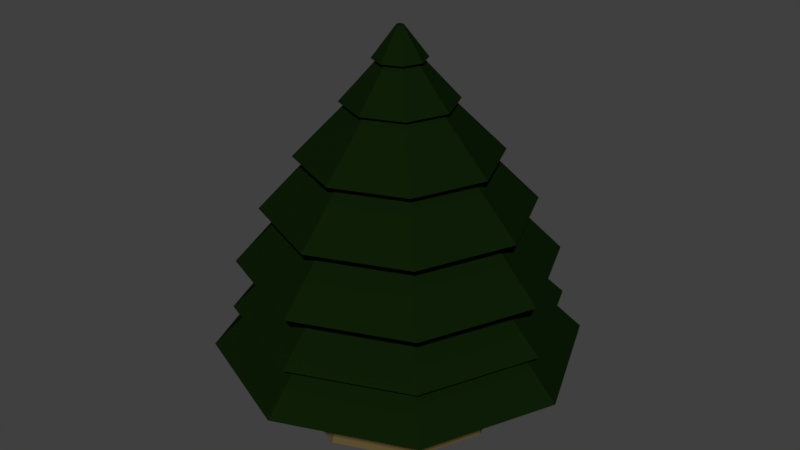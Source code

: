 # Source: PineTree3.blend  (saved by Blender 2.79.0; exported with 4.5.12 LTS)
import bpy
from mathutils import Matrix  # noqa: F401  (used for matrix-valued properties, if any)

bpy.ops.wm.read_factory_settings(use_empty=True)
scene = bpy.context.scene
scene.name = 'Scene'

# ---- collections
col_collection_1 = bpy.data.collections.new('Collection 1'); scene.collection.children.link(col_collection_1)

# ---- materials (node trees are filled in below, after node groups)
mat_material_001 = bpy.data.materials.new('Material.001')
mat_material_001.alpha_threshold = 0.0
mat_material_001.use_transparent_shadow = False
mat_material_001.diffuse_color = (0.004184, 0.01222, 0.001841, 1.0)
mat_material_001.roughness = 0.5
mat_material_002 = bpy.data.materials.new('Material.002')
mat_material_002.alpha_threshold = 0.0
mat_material_002.use_transparent_shadow = False
mat_material_002.diffuse_color = (0.1149, 0.08262, 0.03111, 1.0)
mat_material_002.roughness = 0.5

# ---- material node trees

# ---- world
world_world = bpy.data.worlds.new('World'); scene.world = world_world
world_world.color = (0.05088, 0.05088, 0.05088)
world_world.use_sun_shadow = False
world_world.sun_shadow_jitter_overblur = 0.0
world_world.cycles.sampling_method = 'MANUAL'

# ---- meshes
me_cylinder = bpy.data.meshes.new('Cylinder')
me_cylinder.from_pydata([(7.451e-09, 1.0, 0.0), (4.8e-09, 0.7673, 0.717), (0.7071, 0.7071, 0.0), (0.5426, 0.5426, 0.717), (1.0, -5.116e-08, 0.0), (0.7673, -4.016e-08, 0.717), (0.7071, -0.7071, 0.0), (0.5426, -0.5426, 0.717), (-7.997e-08, -1.0, 0.0), (-6.228e-08, -0.7673, 0.717), (-0.7071, -0.7071, 0.0), (-0.5426, -0.5426, 0.717), (-1.0, 4.474e-09, 0.0), (-0.7673, 2.535e-09, 0.717), (-0.7071, 0.7071, 0.0), (-0.5426, 0.5426, 0.717), (1.267, 1.267, 0.717), (4.411e-08, 1.792, 0.717), (1.792, -9.259e-08, 0.717), (1.267, -1.267, 0.717), (-1.126e-07, -1.792, 0.717), (-1.267, -1.267, 0.717), (-1.792, 7.121e-09, 0.717), (-1.267, 1.267, 0.717), (0.8559, 0.8559, 1.3), (5.772e-08, 1.21, 1.3), (1.21, -6.539e-08, 1.3), (0.8559, -0.8559, 1.3), (-4.81e-08, -1.21, 1.3), (-0.8559, -0.8559, 1.3), (-1.21, 1.952e-09, 1.3), (-0.8559, 0.8559, 1.3), (1.124, 1.124, 1.126), (6.617e-08, 1.589, 1.126), (1.589, -8.557e-08, 1.126), (1.124, -1.124, 1.126), (-7.276e-08, -1.589, 1.126), (-1.124, -1.124, 1.126), (-1.589, 2.844e-09, 1.126), (-1.124, 1.124, 1.126), (0.7181, 0.7181, 2.149), (4.481e-08, 1.015, 2.149), (1.015, -5.215e-08, 2.149), (0.7181, -0.7181, 2.149), (-4.397e-08, -1.015, 2.149), (-0.7181, -0.7181, 2.149), (-1.015, 4.347e-09, 2.149), (-0.7181, 0.7181, 2.149), (0.9153, 0.9153, 2.149), (4.216e-08, 1.294, 2.149), (1.294, -7.057e-08, 2.149), (0.9153, -0.9153, 2.149), (-7.1e-08, -1.294, 2.149), (-0.9153, -0.9153, 2.149), (-1.294, 1.445e-09, 2.149), (-0.9153, 0.9153, 2.149), (0.5633, 0.5633, 2.653), (3.472e-08, 0.7967, 2.653), (0.7967, -3.77e-08, 2.653), (0.5633, -0.5633, 2.653), (-3.493e-08, -0.7967, 2.653), (-0.5633, -0.5633, 2.653), (-0.7967, 6.624e-09, 2.653), (-0.5633, 0.5633, 2.653), (0.6861, 0.6861, 2.653), (3.731e-08, 0.9702, 2.653), (0.9702, -4.916e-08, 2.653), (0.6861, -0.6861, 2.653), (-4.751e-08, -0.9702, 2.653), (-0.6861, -0.6861, 2.653), (-0.9702, 4.818e-09, 2.653), (-0.6861, 0.6861, 2.653), (0.2644, 0.2644, 3.25), (1.382e-08, 0.3739, 3.25), (0.3739, -9.782e-09, 3.25), (0.2644, -0.2644, 3.25), (-1.887e-08, -0.3739, 3.25), (-0.2644, -0.2644, 3.25), (-0.3739, 1.102e-08, 3.25), (-0.2644, 0.2644, 3.25), (0.3876, 0.3876, 3.158), (2.253e-08, 0.5482, 3.158), (0.5482, -2.958e-08, 3.158), (0.3876, -0.3876, 3.158), (-2.54e-08, -0.5482, 3.158), (-0.3876, -0.3876, 3.158), (-0.5482, 9.178e-10, 3.158), (-0.3876, 0.3876, 3.158), (0.1119, 0.1119, 3.586), (1.435e-08, 0.1582, 3.586), (0.1582, 1.236e-08, 3.586), (0.1119, -0.1119, 3.586), (5.182e-10, -0.1582, 3.586), (-0.1119, -0.1119, 3.586), (-0.1582, 2.116e-08, 3.586), (-0.1119, 0.1119, 3.586), (0.1811, 0.1811, 3.545), (1.554e-08, 0.256, 3.545), (0.256, -3.155e-10, 3.545), (0.1811, -0.1811, 3.545), (-6.845e-09, -0.256, 3.545), (-0.1811, -0.1811, 3.545), (-0.256, 1.393e-08, 3.545), (-0.1811, 0.1811, 3.545), (0.02508, 0.02508, 3.838), (8.089e-09, 0.03547, 3.838), (0.03547, 2.814e-08, 3.838), (0.02508, -0.02508, 3.838), (4.988e-09, -0.03547, 3.838), (-0.02508, -0.02508, 3.838), (-0.03547, 3.011e-08, 3.838), (-0.02508, 0.02508, 3.838), (0.7398, 0.7398, 1.641), (1.046, -6.327e-08, 1.641), (-1.046, -5.055e-09, 1.641), (-0.7398, 0.7398, 1.641), (-4.291e-08, -1.046, 1.641), (-0.7398, -0.7398, 1.641), (0.7398, -0.7398, 1.641), (4.856e-08, 1.046, 1.641), (1.086, 1.086, 1.614), (-1.536, 4.718e-09, 1.614), (-7.76e-08, -1.536, 1.614), (5.671e-08, 1.536, 1.614), (1.536, -8.076e-08, 1.614), (-1.086, 1.086, 1.614), (-1.086, -1.086, 1.614), (1.086, -1.086, 1.614)], [], [(0, 1, 3, 2), (2, 3, 5, 4), (4, 5, 7, 6), (6, 7, 9, 8), (8, 9, 11, 10), (10, 11, 13, 12), (9, 7, 19, 20), (12, 13, 15, 14), (14, 15, 1, 0), (0, 2, 4, 6, 8, 10, 12, 14), (16, 17, 25, 24), (15, 13, 22, 23), (5, 3, 16, 18), (11, 9, 20, 21), (1, 15, 23, 17), (3, 1, 17, 16), (7, 5, 18, 19), (13, 11, 21, 22), (31, 30, 38, 39), (17, 23, 31, 25), (22, 21, 29, 30), (20, 19, 27, 28), (18, 16, 24, 26), (23, 22, 30, 31), (21, 20, 28, 29), (19, 18, 26, 27), (124, 120, 40, 42), (29, 28, 36, 37), (27, 26, 34, 35), (24, 25, 33, 32), (25, 31, 39, 33), (30, 29, 37, 38), (28, 27, 35, 36), (26, 24, 32, 34), (41, 47, 55, 49), (125, 121, 46, 47), (126, 122, 44, 45), (127, 124, 42, 43), (120, 123, 41, 40), (123, 125, 47, 41), (121, 126, 45, 46), (122, 127, 43, 44), (51, 50, 58, 59), (46, 45, 53, 54), (44, 43, 51, 52), (42, 40, 48, 50), (47, 46, 54, 55), (45, 44, 52, 53), (43, 42, 50, 51), (40, 41, 49, 48), (63, 62, 70, 71), (48, 49, 57, 56), (49, 55, 63, 57), (54, 53, 61, 62), (52, 51, 59, 60), (50, 48, 56, 58), (55, 54, 62, 63), (53, 52, 60, 61), (68, 67, 75, 76), (61, 60, 68, 69), (59, 58, 66, 67), (56, 57, 65, 64), (57, 63, 71, 65), (62, 61, 69, 70), (60, 59, 67, 68), (58, 56, 64, 66), (73, 79, 87, 81), (66, 64, 72, 74), (71, 70, 78, 79), (69, 68, 76, 77), (67, 66, 74, 75), (64, 65, 73, 72), (65, 71, 79, 73), (70, 69, 77, 78), (85, 84, 92, 93), (78, 77, 85, 86), (76, 75, 83, 84), (74, 72, 80, 82), (79, 78, 86, 87), (77, 76, 84, 85), (75, 74, 82, 83), (72, 73, 81, 80), (95, 94, 102, 103), (83, 82, 90, 91), (80, 81, 89, 88), (81, 87, 95, 89), (86, 85, 93, 94), (84, 83, 91, 92), (82, 80, 88, 90), (87, 86, 94, 95), (102, 101, 109, 110), (93, 92, 100, 101), (91, 90, 98, 99), (88, 89, 97, 96), (89, 95, 103, 97), (94, 93, 101, 102), (92, 91, 99, 100), (90, 88, 96, 98), (104, 105, 111, 110, 109, 108, 107, 106), (100, 99, 107, 108), (98, 96, 104, 106), (103, 102, 110, 111), (101, 100, 108, 109), (99, 98, 106, 107), (96, 97, 105, 104), (97, 103, 111, 105), (36, 35, 118, 116), (38, 37, 117, 114), (33, 39, 115, 119), (32, 33, 119, 112), (35, 34, 113, 118), (37, 36, 116, 117), (39, 38, 114, 115), (34, 32, 112, 113), (116, 118, 127, 122), (114, 117, 126, 121), (119, 115, 125, 123), (112, 119, 123, 120), (118, 113, 124, 127), (117, 116, 122, 126), (115, 114, 121, 125), (113, 112, 120, 124)])
me_cylinder.polygons.foreach_set('material_index', [1, 1, 1, 1, 1, 1, 0, 1, 1, 1, 0, 0, 0, 0, 0, 0, 0, 0, 0, 0, 0, 0, 0, 0, 0, 0, 0, 0, 0, 0, 0, 0, 0, 0, 0, 0, 0, 0, 0, 0, 0, 0, 0, 0, 0, 0, 0, 0, 0, 0, 0, 0, 0, 0, 0, 0, 0, 0, 0, 0, 0, 0, 0, 0, 0, 0, 0, 0, 0, 0, 0, 0, 0, 0, 0, 0, 0, 0, 0, 0, 0, 0, 0, 0, 0, 0, 0, 0, 0, 0, 0, 0, 0, 0, 0, 0, 0, 0, 0, 0, 0, 0, 0, 0, 0, 0, 0, 0, 0, 0, 0, 0, 0, 0, 0, 0, 0, 0, 0, 0, 0, 0])
me_cylinder.materials.append(mat_material_001)
me_cylinder.materials.append(mat_material_002)
me_cylinder.use_remesh_preserve_volume = False
me_cylinder.use_remesh_preserve_attributes = False
me_cylinder.use_mirror_vertex_groups = False
me_cylinder.update()

# ---- objects
ob_cylinder = bpy.data.objects.new('Cylinder', me_cylinder)

# ---- transforms, parenting, visibility, modifiers, constraints
ob_cylinder.location = (-7.451e-09, 7.451e-09, 0.0)
ob_cylinder.lineart.crease_threshold = 0.0

# ---- collection membership
col_collection_1.objects.link(ob_cylinder)

# ---- scene / render settings (as saved in the file)
scene.frame_start = 1; scene.frame_end = 250; scene.frame_set(1)
scene.render.engine = 'BLENDER_EEVEE_NEXT'
scene.render.resolution_percentage = 50
scene.render.dither_intensity = 0.0
scene.cycles.use_denoising = False
scene.cycles.samples = 128
scene.cycles.sampling_pattern = 'TABULATED_SOBOL'
scene.cycles.use_adaptive_sampling = False
scene.cycles.use_light_tree = False
scene.cycles.blur_glossy = 0.0
scene.cycles.sample_clamp_indirect = 0.0
scene.view_settings.view_transform = 'Standard'
bpy.context.view_layer.update()

# ---- added for rendering (the .blend has no active camera and no usable light): camera, sun
cam_auto = bpy.data.cameras.new('AutoCamera')
cam_auto.lens = 50.0
cam_auto.sensor_width = 36.0
cam_auto.clip_end = 1000.0
ob_auto_camera = bpy.data.objects.new('AutoCamera', cam_auto)
scene.collection.objects.link(ob_auto_camera)
ob_auto_camera.location = (5.88238, -7.05886, 6.6247)
ob_auto_camera.rotation_euler = (1.09748, -7.21219e-08, 0.694738)
scene.camera = ob_auto_camera
light_auto_sun = bpy.data.lights.new('AutoSun', 'SUN')
light_auto_sun.energy = 3.0
light_auto_sun.angle = 0.0523599
ob_auto_sun = bpy.data.objects.new('AutoSun', light_auto_sun)
scene.collection.objects.link(ob_auto_sun)
ob_auto_sun.rotation_euler = (0.872665, 0.174533, 0.523599)
bpy.context.view_layer.update()
